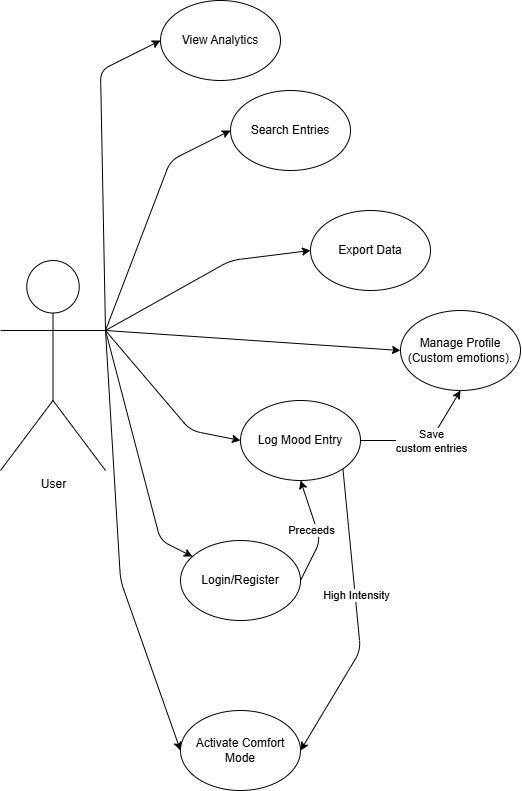

The diagram above was exported from draw.io. Its source (the exported page's mxGraphModel, read from the mxfile embedded in the PNG):
<mxGraphModel dx="521" dy="752" grid="1" gridSize="10" guides="1" tooltips="1" connect="1" arrows="1" fold="1" page="1" pageScale="1" pageWidth="850" pageHeight="1100" math="0" shadow="0">
  <root>
    <mxCell id="0" />
    <mxCell id="1" parent="0" />
    <mxCell id="16" style="edgeStyle=none;html=1;exitX=1;exitY=0.3333333333333333;exitDx=0;exitDy=0;exitPerimeter=0;" parent="1" source="2" target="5" edge="1">
      <mxGeometry relative="1" as="geometry">
        <Array as="points">
          <mxPoint x="380" y="560" />
        </Array>
      </mxGeometry>
    </mxCell>
    <mxCell id="17" style="edgeStyle=none;html=1;exitX=1;exitY=0.3333333333333333;exitDx=0;exitDy=0;exitPerimeter=0;entryX=0;entryY=0.5;entryDx=0;entryDy=0;" parent="1" source="2" target="6" edge="1">
      <mxGeometry relative="1" as="geometry" />
    </mxCell>
    <mxCell id="18" style="edgeStyle=none;html=1;exitX=1;exitY=0.3333333333333333;exitDx=0;exitDy=0;exitPerimeter=0;entryX=0;entryY=0.5;entryDx=0;entryDy=0;" parent="1" source="2" target="15" edge="1">
      <mxGeometry relative="1" as="geometry">
        <Array as="points">
          <mxPoint x="320" y="90" />
        </Array>
      </mxGeometry>
    </mxCell>
    <mxCell id="20" style="edgeStyle=none;html=1;exitX=1;exitY=0.3333333333333333;exitDx=0;exitDy=0;exitPerimeter=0;entryX=0;entryY=0.5;entryDx=0;entryDy=0;" parent="1" source="2" target="13" edge="1">
      <mxGeometry relative="1" as="geometry">
        <Array as="points">
          <mxPoint x="390" y="180" />
        </Array>
      </mxGeometry>
    </mxCell>
    <mxCell id="21" style="edgeStyle=none;html=1;exitX=1;exitY=0.3333333333333333;exitDx=0;exitDy=0;exitPerimeter=0;entryX=0;entryY=0.5;entryDx=0;entryDy=0;" parent="1" source="2" target="14" edge="1">
      <mxGeometry relative="1" as="geometry">
        <Array as="points">
          <mxPoint x="450" y="280" />
        </Array>
      </mxGeometry>
    </mxCell>
    <mxCell id="24" style="edgeStyle=none;html=1;exitX=1;exitY=0.3333333333333333;exitDx=0;exitDy=0;exitPerimeter=0;entryX=0;entryY=0.5;entryDx=0;entryDy=0;" edge="1" parent="1" source="2" target="22">
      <mxGeometry relative="1" as="geometry">
        <Array as="points">
          <mxPoint x="410" y="450" />
        </Array>
      </mxGeometry>
    </mxCell>
    <mxCell id="26" style="edgeStyle=none;html=1;exitX=1;exitY=0.3333333333333333;exitDx=0;exitDy=0;exitPerimeter=0;entryX=0;entryY=0.5;entryDx=0;entryDy=0;" edge="1" parent="1" source="2" target="25">
      <mxGeometry relative="1" as="geometry">
        <Array as="points">
          <mxPoint x="340" y="600" />
        </Array>
      </mxGeometry>
    </mxCell>
    <mxCell id="2" value="User" style="shape=umlActor;verticalLabelPosition=bottom;verticalAlign=top;html=1;outlineConnect=0;" parent="1" vertex="1">
      <mxGeometry x="220" y="280" width="105" height="210" as="geometry" />
    </mxCell>
    <mxCell id="28" style="edgeStyle=none;html=1;exitX=1;exitY=0.5;exitDx=0;exitDy=0;entryX=0.5;entryY=1;entryDx=0;entryDy=0;" edge="1" parent="1" source="5" target="22">
      <mxGeometry relative="1" as="geometry">
        <mxPoint x="570" y="700" as="targetPoint" />
        <Array as="points">
          <mxPoint x="540" y="560" />
        </Array>
      </mxGeometry>
    </mxCell>
    <mxCell id="31" value="Preceeds" style="edgeLabel;html=1;align=center;verticalAlign=middle;resizable=0;points=[];" vertex="1" connectable="0" parent="28">
      <mxGeometry x="-0.212" y="1" relative="1" as="geometry">
        <mxPoint x="-8" y="-12" as="offset" />
      </mxGeometry>
    </mxCell>
    <mxCell id="5" value="Login/Register" style="ellipse;whiteSpace=wrap;html=1;" parent="1" vertex="1">
      <mxGeometry x="400" y="560" width="120" height="80" as="geometry" />
    </mxCell>
    <mxCell id="6" value="Manage Profile&lt;br&gt;(Custom emotions)." style="ellipse;whiteSpace=wrap;html=1;" parent="1" vertex="1">
      <mxGeometry x="620" y="330" width="120" height="80" as="geometry" />
    </mxCell>
    <mxCell id="13" value="Search Entries" style="ellipse;whiteSpace=wrap;html=1;" parent="1" vertex="1">
      <mxGeometry x="450" y="110" width="120" height="80" as="geometry" />
    </mxCell>
    <mxCell id="14" value="Export Data" style="ellipse;whiteSpace=wrap;html=1;" parent="1" vertex="1">
      <mxGeometry x="530" y="230" width="120" height="80" as="geometry" />
    </mxCell>
    <mxCell id="15" value="View Analytics" style="ellipse;whiteSpace=wrap;html=1;" parent="1" vertex="1">
      <mxGeometry x="380" y="20" width="120" height="80" as="geometry" />
    </mxCell>
    <mxCell id="27" style="edgeStyle=none;html=1;exitX=1;exitY=0.5;exitDx=0;exitDy=0;entryX=0.5;entryY=1;entryDx=0;entryDy=0;" edge="1" parent="1" source="22" target="6">
      <mxGeometry relative="1" as="geometry">
        <Array as="points">
          <mxPoint x="650" y="460" />
        </Array>
      </mxGeometry>
    </mxCell>
    <mxCell id="32" value="Save &lt;br&gt;custom entries" style="edgeLabel;html=1;align=center;verticalAlign=middle;resizable=0;points=[];" vertex="1" connectable="0" parent="27">
      <mxGeometry x="-0.3564" y="-1" relative="1" as="geometry">
        <mxPoint x="29" y="-1" as="offset" />
      </mxGeometry>
    </mxCell>
    <mxCell id="29" style="edgeStyle=none;html=1;exitX=1;exitY=1;exitDx=0;exitDy=0;entryX=1;entryY=0.5;entryDx=0;entryDy=0;" edge="1" parent="1" source="22" target="25">
      <mxGeometry relative="1" as="geometry">
        <Array as="points">
          <mxPoint x="580" y="670" />
        </Array>
      </mxGeometry>
    </mxCell>
    <mxCell id="30" value="High Intensity" style="edgeLabel;html=1;align=center;verticalAlign=middle;resizable=0;points=[];" vertex="1" connectable="0" parent="29">
      <mxGeometry x="-0.152" y="1" relative="1" as="geometry">
        <mxPoint as="offset" />
      </mxGeometry>
    </mxCell>
    <mxCell id="22" value="Log Mood Entry" style="ellipse;whiteSpace=wrap;html=1;" vertex="1" parent="1">
      <mxGeometry x="460" y="420" width="120" height="80" as="geometry" />
    </mxCell>
    <mxCell id="25" value="Activate Comfort Mode" style="ellipse;whiteSpace=wrap;html=1;" vertex="1" parent="1">
      <mxGeometry x="400" y="730" width="120" height="80" as="geometry" />
    </mxCell>
  </root>
</mxGraphModel>